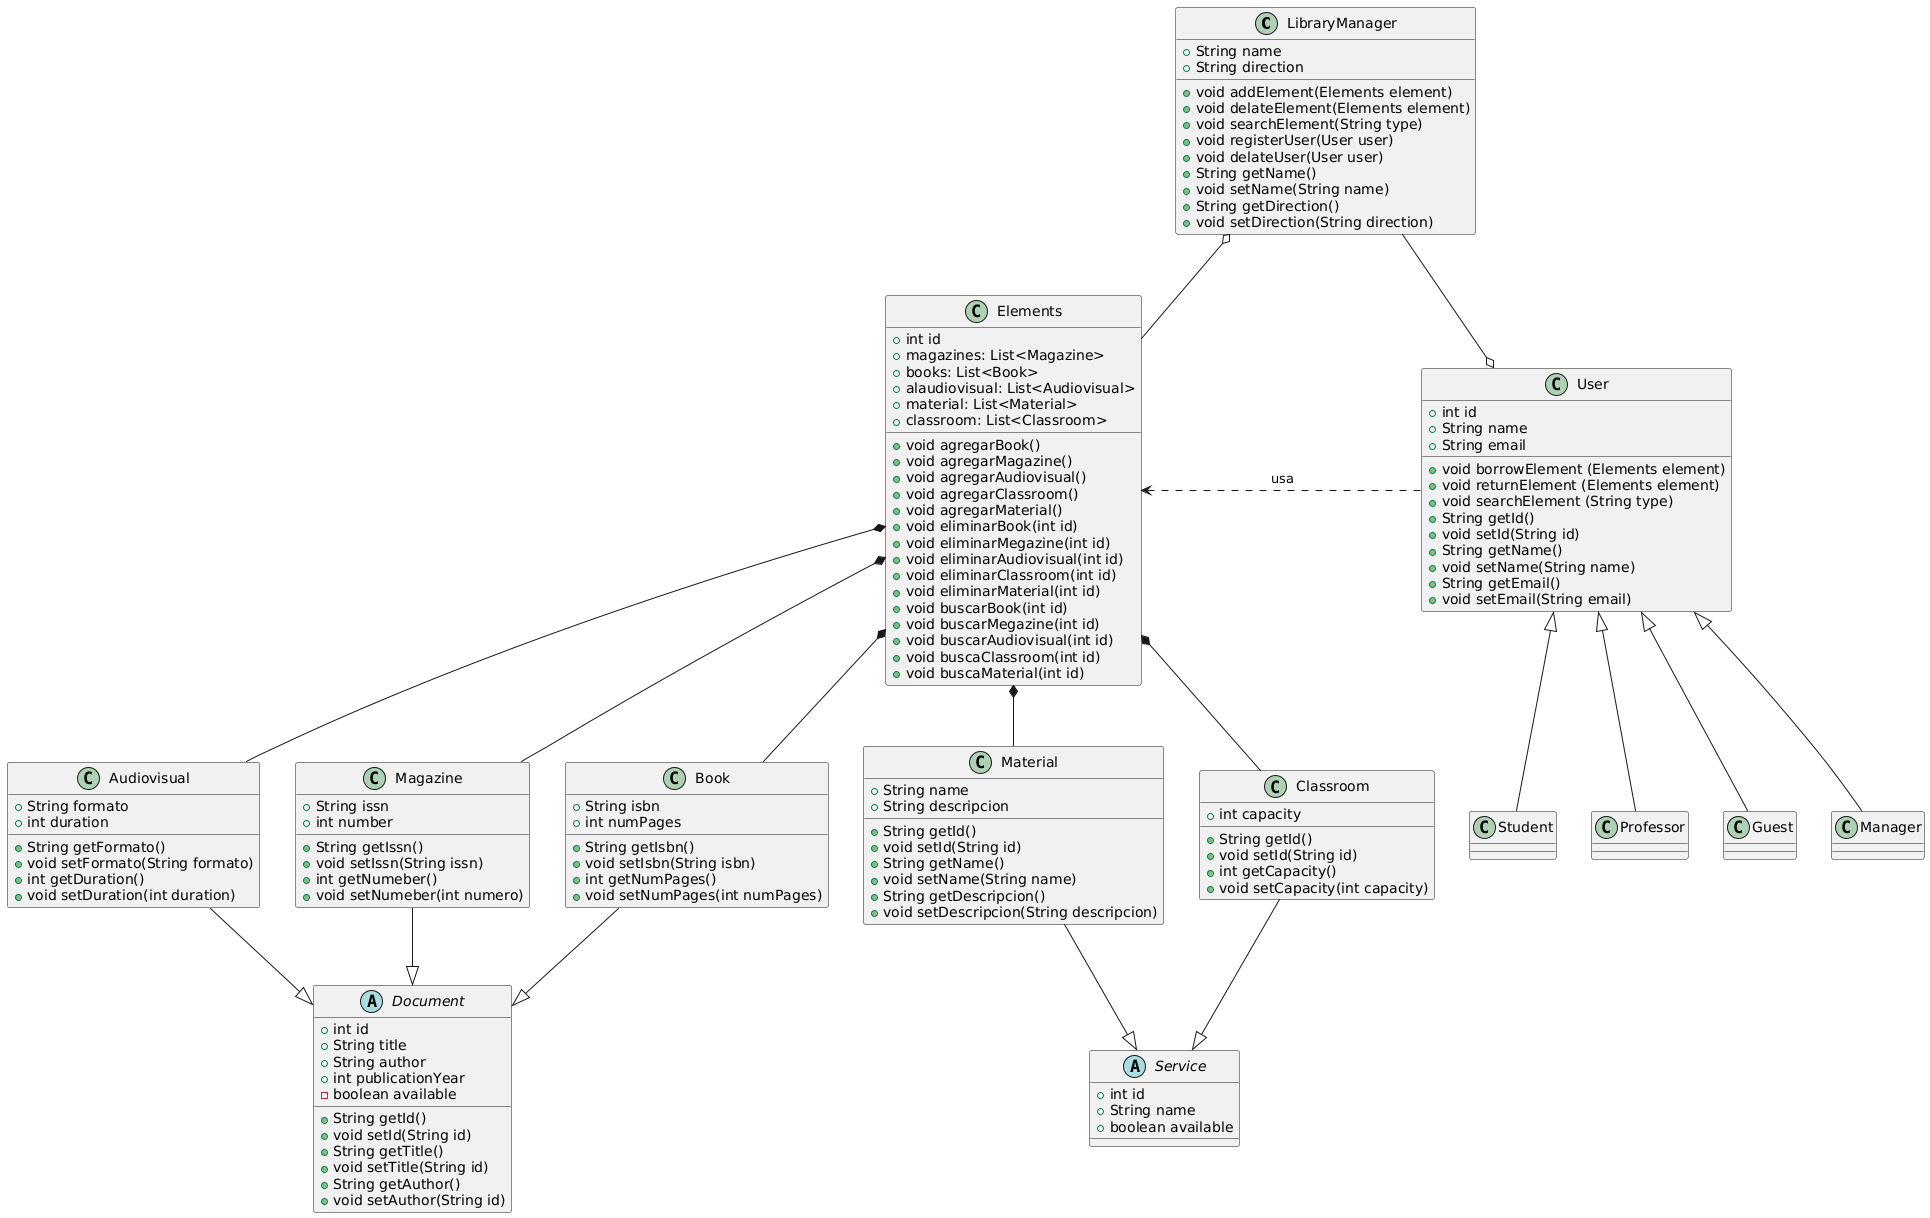

The diagram above was rendered by PlantUML. Its source (embedded in the PNG):
@startuml
LibraryManager o-- Elements
LibraryManager --o User
Elements <.right. User : usa
Elements *-- Book
Elements *-- Magazine
Elements *-- Material
Elements *-- Classroom
Elements *-- Audiovisual
Service <|-up- Classroom
Service <|-up- Material
Document <|-up- Book
Document <|-up- Magazine
Document <|-up- Audiovisual
User <|-- Student
User <|-- Professor
User <|-- Guest
User <|-- Manager

class Material {
    +String name
    +String descripcion
    +String getId()
    +void setId(String id)
    +String getName()
    +void setName(String name)
    +String getDescripcion()
    +void setDescripcion(String descripcion)
}

class Elements {
    +int id
    +magazines: List<Magazine> 
    +books: List<Book> 
    +alaudiovisual: List<Audiovisual>
    +material: List<Material>
    +classroom: List<Classroom>
    +void agregarBook()
    +void agregarMagazine()
    +void agregarAudiovisual()
    +void agregarClassroom()
    +void agregarMaterial()
    +void eliminarBook(int id)
    +void eliminarMegazine(int id)
    +void eliminarAudiovisual(int id)
    +void eliminarClassroom(int id)
    +void eliminarMaterial(int id)
    +void buscarBook(int id)
    +void buscarMegazine(int id)
    +void buscarAudiovisual(int id)
    +void buscaClassroom(int id)
    +void buscaMaterial(int id)
}

abstract class Document {
    +int id
    +String title
    +String author
    +int publicationYear
    -boolean available
    +String getId()
    +void setId(String id)
    +String getTitle()
    +void setTitle(String id)
    +String getAuthor()
    +void setAuthor(String id)
    
}

class User {
    +int id
    +String name
    +String email
    +void borrowElement (Elements element)
    +void returnElement (Elements element)
    +void searchElement (String type)
    +String getId()
    +void setId(String id)
    +String getName()
    +void setName(String name)
    +String getEmail()
    +void setEmail(String email)
}

class Book {
    +String isbn
    +int numPages
    +String getIsbn()
    +void setIsbn(String isbn)
    +int getNumPages()
    +void setNumPages(int numPages)
}

class Classroom {
    +int capacity
    +String getId()
    +void setId(String id)
    +int getCapacity()
    +void setCapacity(int capacity)
}

abstract class Service {
    +int id
    +String name
    +boolean available
}

class Magazine {
    +String issn
    +int number
    +String getIssn()
    +void setIssn(String issn)
    +int getNumeber()
    +void setNumeber(int numero)
}

class Audiovisual {
    +String formato
    +int duration
    +String getFormato()
    +void setFormato(String formato)
    +int getDuration()
    +void setDuration(int duration)
}

class LibraryManager {
    +String name
    +String direction
    +void addElement(Elements element)
    +void delateElement(Elements element)
    +void searchElement(String type)
    +void registerUser(User user)
    +void delateUser(User user)
    +String getName()
    +void setName(String name)
    +String getDirection()
    +void setDirection(String direction)
}
@enduml